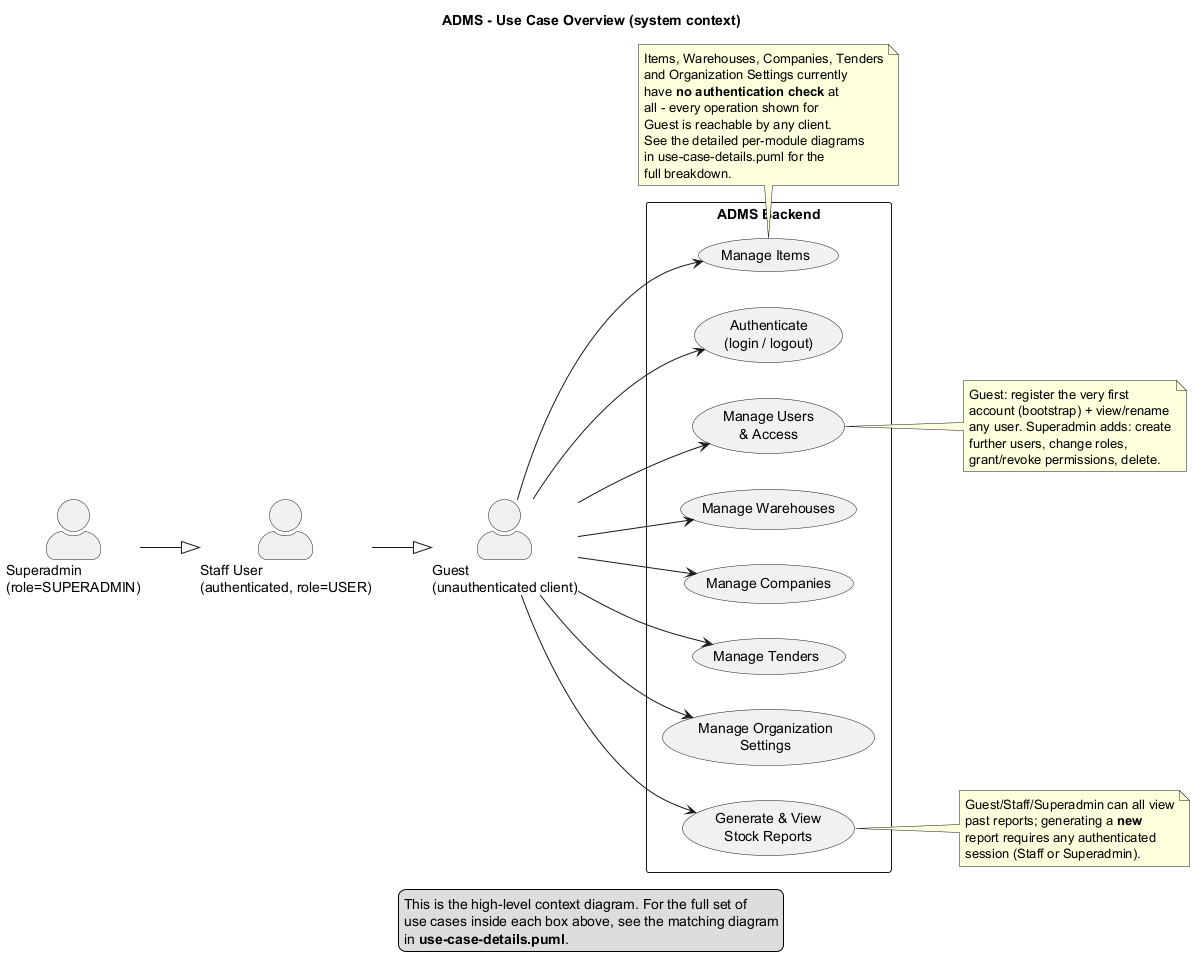

The diagram above was rendered by PlantUML. Its source (embedded in the PNG):
@startuml use-case-overview
title ADMS - Use Case Overview (system context)
left to right direction
skinparam packageStyle rectangle
skinparam actorStyle awesome

actor "Guest\n(unauthenticated client)" as Guest
actor "Staff User\n(authenticated, role=USER)" as Staff
actor "Superadmin\n(role=SUPERADMIN)" as Super

Staff --|> Guest
Super --|> Staff

rectangle "ADMS Backend" {
  usecase "Authenticate\n(login / logout)" as UC_Auth
  usecase "Manage Users\n& Access" as UC_Users
  usecase "Manage Items" as UC_Items
  usecase "Manage Warehouses" as UC_Warehouses
  usecase "Manage Companies" as UC_Companies
  usecase "Manage Tenders" as UC_Tenders
  usecase "Manage Organization\nSettings" as UC_Org
  usecase "Generate & View\nStock Reports" as UC_Reports
}

Guest --> UC_Auth
Guest --> UC_Users
Guest --> UC_Items
Guest --> UC_Warehouses
Guest --> UC_Companies
Guest --> UC_Tenders
Guest --> UC_Org
Guest --> UC_Reports

note right of UC_Users
  Guest: register the very first
  account (bootstrap) + view/rename
  any user. Superadmin adds: create
  further users, change roles,
  grant/revoke permissions, delete.
end note

note right of UC_Reports
  Guest/Staff/Superadmin can all view
  past reports; generating a **new**
  report requires any authenticated
  session (Staff or Superadmin).
end note

note bottom of UC_Items
  Items, Warehouses, Companies, Tenders
  and Organization Settings currently
  have **no authentication check** at
  all - every operation shown for
  Guest is reachable by any client.
  See the detailed per-module diagrams
  in use-case-details.puml for the
  full breakdown.
end note

legend bottom
  This is the high-level context diagram. For the full set of
  use cases inside each box above, see the matching diagram
  in **use-case-details.puml**.
endlegend

@enduml